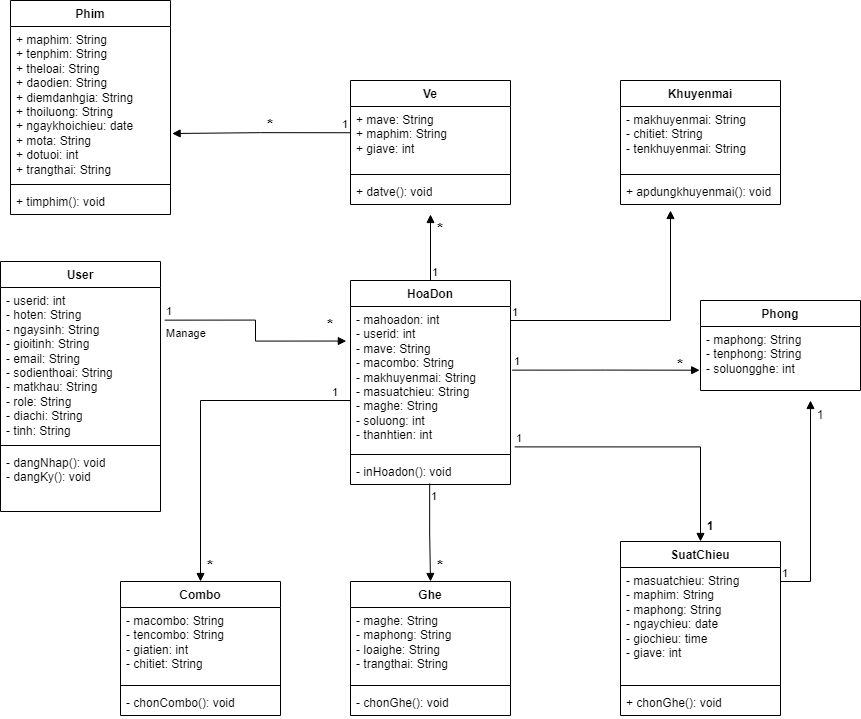

The diagram above was exported from draw.io. Its source (the exported page's mxGraphModel, read from the mxfile embedded in the PNG):
<mxGraphModel dx="1195" dy="573" grid="1" gridSize="10" guides="1" tooltips="1" connect="1" arrows="1" fold="1" page="1" pageScale="1" pageWidth="827" pageHeight="1169" math="0" shadow="0">
  <root>
    <mxCell id="0" />
    <mxCell id="1" parent="0" />
    <mxCell id="KveDySoO7m9tcOMhxMt1-13" value="User" style="swimlane;fontStyle=1;align=center;verticalAlign=top;childLayout=stackLayout;horizontal=1;startSize=26;horizontalStack=0;resizeParent=1;resizeParentMax=0;resizeLast=0;collapsible=1;marginBottom=0;whiteSpace=wrap;html=1;" vertex="1" parent="1">
      <mxGeometry x="20" y="671" width="160" height="250" as="geometry" />
    </mxCell>
    <mxCell id="KveDySoO7m9tcOMhxMt1-14" value="- userid: int&lt;br&gt;- hoten: String&lt;br&gt;- ngaysinh: String&lt;br&gt;- gioitinh: String&lt;br&gt;- email: String&lt;br&gt;- sodienthoai: String&lt;br&gt;- matkhau: String&lt;br&gt;- role: String&lt;br&gt;- diachi: String&lt;br&gt;- tinh: String" style="text;strokeColor=none;fillColor=none;align=left;verticalAlign=top;spacingLeft=4;spacingRight=4;overflow=hidden;rotatable=0;points=[[0,0.5],[1,0.5]];portConstraint=eastwest;whiteSpace=wrap;html=1;" vertex="1" parent="KveDySoO7m9tcOMhxMt1-13">
      <mxGeometry y="26" width="160" height="154" as="geometry" />
    </mxCell>
    <mxCell id="KveDySoO7m9tcOMhxMt1-15" value="" style="line;strokeWidth=1;fillColor=none;align=left;verticalAlign=middle;spacingTop=-1;spacingLeft=3;spacingRight=3;rotatable=0;labelPosition=right;points=[];portConstraint=eastwest;strokeColor=inherit;" vertex="1" parent="KveDySoO7m9tcOMhxMt1-13">
      <mxGeometry y="180" width="160" height="8" as="geometry" />
    </mxCell>
    <mxCell id="KveDySoO7m9tcOMhxMt1-16" value="- dangNhap(): void&lt;br&gt;- dangKy(): void" style="text;strokeColor=none;fillColor=none;align=left;verticalAlign=top;spacingLeft=4;spacingRight=4;overflow=hidden;rotatable=0;points=[[0,0.5],[1,0.5]];portConstraint=eastwest;whiteSpace=wrap;html=1;" vertex="1" parent="KveDySoO7m9tcOMhxMt1-13">
      <mxGeometry y="188" width="160" height="62" as="geometry" />
    </mxCell>
    <mxCell id="KveDySoO7m9tcOMhxMt1-21" value="Khuyenmai" style="swimlane;fontStyle=1;align=center;verticalAlign=top;childLayout=stackLayout;horizontal=1;startSize=26;horizontalStack=0;resizeParent=1;resizeParentMax=0;resizeLast=0;collapsible=1;marginBottom=0;whiteSpace=wrap;html=1;" vertex="1" parent="1">
      <mxGeometry x="640" y="490" width="160" height="124" as="geometry" />
    </mxCell>
    <mxCell id="KveDySoO7m9tcOMhxMt1-22" value="- makhuyenmai: String&lt;br&gt;- chitiet: String&lt;br&gt;- tenkhuyenmai: String" style="text;strokeColor=none;fillColor=none;align=left;verticalAlign=top;spacingLeft=4;spacingRight=4;overflow=hidden;rotatable=0;points=[[0,0.5],[1,0.5]];portConstraint=eastwest;whiteSpace=wrap;html=1;" vertex="1" parent="KveDySoO7m9tcOMhxMt1-21">
      <mxGeometry y="26" width="160" height="64" as="geometry" />
    </mxCell>
    <mxCell id="KveDySoO7m9tcOMhxMt1-23" value="" style="line;strokeWidth=1;fillColor=none;align=left;verticalAlign=middle;spacingTop=-1;spacingLeft=3;spacingRight=3;rotatable=0;labelPosition=right;points=[];portConstraint=eastwest;strokeColor=inherit;" vertex="1" parent="KveDySoO7m9tcOMhxMt1-21">
      <mxGeometry y="90" width="160" height="8" as="geometry" />
    </mxCell>
    <mxCell id="KveDySoO7m9tcOMhxMt1-24" value="+ apdungkhuyenmai(): void" style="text;strokeColor=none;fillColor=none;align=left;verticalAlign=top;spacingLeft=4;spacingRight=4;overflow=hidden;rotatable=0;points=[[0,0.5],[1,0.5]];portConstraint=eastwest;whiteSpace=wrap;html=1;" vertex="1" parent="KveDySoO7m9tcOMhxMt1-21">
      <mxGeometry y="98" width="160" height="26" as="geometry" />
    </mxCell>
    <mxCell id="KveDySoO7m9tcOMhxMt1-25" value="Ghe" style="swimlane;fontStyle=1;align=center;verticalAlign=top;childLayout=stackLayout;horizontal=1;startSize=26;horizontalStack=0;resizeParent=1;resizeParentMax=0;resizeLast=0;collapsible=1;marginBottom=0;whiteSpace=wrap;html=1;" vertex="1" parent="1">
      <mxGeometry x="370" y="991" width="160" height="134" as="geometry" />
    </mxCell>
    <mxCell id="KveDySoO7m9tcOMhxMt1-26" value="- maghe: String&lt;br&gt;- maphong: String&lt;br&gt;- loaighe: String&lt;br&gt;- trangthai: String" style="text;strokeColor=none;fillColor=none;align=left;verticalAlign=top;spacingLeft=4;spacingRight=4;overflow=hidden;rotatable=0;points=[[0,0.5],[1,0.5]];portConstraint=eastwest;whiteSpace=wrap;html=1;" vertex="1" parent="KveDySoO7m9tcOMhxMt1-25">
      <mxGeometry y="26" width="160" height="74" as="geometry" />
    </mxCell>
    <mxCell id="KveDySoO7m9tcOMhxMt1-27" value="" style="line;strokeWidth=1;fillColor=none;align=left;verticalAlign=middle;spacingTop=-1;spacingLeft=3;spacingRight=3;rotatable=0;labelPosition=right;points=[];portConstraint=eastwest;strokeColor=inherit;" vertex="1" parent="KveDySoO7m9tcOMhxMt1-25">
      <mxGeometry y="100" width="160" height="8" as="geometry" />
    </mxCell>
    <mxCell id="KveDySoO7m9tcOMhxMt1-28" value="- chonGhe(): void" style="text;strokeColor=none;fillColor=none;align=left;verticalAlign=top;spacingLeft=4;spacingRight=4;overflow=hidden;rotatable=0;points=[[0,0.5],[1,0.5]];portConstraint=eastwest;whiteSpace=wrap;html=1;" vertex="1" parent="KveDySoO7m9tcOMhxMt1-25">
      <mxGeometry y="108" width="160" height="26" as="geometry" />
    </mxCell>
    <mxCell id="KveDySoO7m9tcOMhxMt1-29" value="Phong" style="swimlane;fontStyle=1;align=center;verticalAlign=top;childLayout=stackLayout;horizontal=1;startSize=26;horizontalStack=0;resizeParent=1;resizeParentMax=0;resizeLast=0;collapsible=1;marginBottom=0;whiteSpace=wrap;html=1;" vertex="1" parent="1">
      <mxGeometry x="720" y="710" width="160" height="90" as="geometry" />
    </mxCell>
    <mxCell id="KveDySoO7m9tcOMhxMt1-30" value="- maphong: String&lt;br&gt;- tenphong: String&lt;br&gt;- soluongghe: int" style="text;strokeColor=none;fillColor=none;align=left;verticalAlign=top;spacingLeft=4;spacingRight=4;overflow=hidden;rotatable=0;points=[[0,0.5],[1,0.5]];portConstraint=eastwest;whiteSpace=wrap;html=1;" vertex="1" parent="KveDySoO7m9tcOMhxMt1-29">
      <mxGeometry y="26" width="160" height="64" as="geometry" />
    </mxCell>
    <mxCell id="KveDySoO7m9tcOMhxMt1-33" value="Combo" style="swimlane;fontStyle=1;align=center;verticalAlign=top;childLayout=stackLayout;horizontal=1;startSize=26;horizontalStack=0;resizeParent=1;resizeParentMax=0;resizeLast=0;collapsible=1;marginBottom=0;whiteSpace=wrap;html=1;" vertex="1" parent="1">
      <mxGeometry x="140" y="991" width="160" height="134" as="geometry" />
    </mxCell>
    <mxCell id="KveDySoO7m9tcOMhxMt1-34" value="- macombo: String&lt;br&gt;- tencombo: String&lt;br&gt;- giatien: int&lt;br&gt;- chitiet: String" style="text;strokeColor=none;fillColor=none;align=left;verticalAlign=top;spacingLeft=4;spacingRight=4;overflow=hidden;rotatable=0;points=[[0,0.5],[1,0.5]];portConstraint=eastwest;whiteSpace=wrap;html=1;" vertex="1" parent="KveDySoO7m9tcOMhxMt1-33">
      <mxGeometry y="26" width="160" height="74" as="geometry" />
    </mxCell>
    <mxCell id="KveDySoO7m9tcOMhxMt1-35" value="" style="line;strokeWidth=1;fillColor=none;align=left;verticalAlign=middle;spacingTop=-1;spacingLeft=3;spacingRight=3;rotatable=0;labelPosition=right;points=[];portConstraint=eastwest;strokeColor=inherit;" vertex="1" parent="KveDySoO7m9tcOMhxMt1-33">
      <mxGeometry y="100" width="160" height="8" as="geometry" />
    </mxCell>
    <mxCell id="KveDySoO7m9tcOMhxMt1-36" value="- chonCombo(): void" style="text;strokeColor=none;fillColor=none;align=left;verticalAlign=top;spacingLeft=4;spacingRight=4;overflow=hidden;rotatable=0;points=[[0,0.5],[1,0.5]];portConstraint=eastwest;whiteSpace=wrap;html=1;" vertex="1" parent="KveDySoO7m9tcOMhxMt1-33">
      <mxGeometry y="108" width="160" height="26" as="geometry" />
    </mxCell>
    <mxCell id="KveDySoO7m9tcOMhxMt1-37" value="HoaDon" style="swimlane;fontStyle=1;align=center;verticalAlign=top;childLayout=stackLayout;horizontal=1;startSize=26;horizontalStack=0;resizeParent=1;resizeParentMax=0;resizeLast=0;collapsible=1;marginBottom=0;whiteSpace=wrap;html=1;" vertex="1" parent="1">
      <mxGeometry x="370" y="690" width="160" height="204" as="geometry" />
    </mxCell>
    <mxCell id="KveDySoO7m9tcOMhxMt1-38" value="- mahoadon: int&lt;br&gt;- userid: int&lt;br&gt;- mave: String&lt;br&gt;- macombo: String&lt;br&gt;- makhuyenmai: String&lt;br&gt;- masuatchieu: String&lt;br&gt;- maghe: String&lt;br&gt;- soluong: int&lt;br&gt;- thanhtien: int" style="text;strokeColor=none;fillColor=none;align=left;verticalAlign=top;spacingLeft=4;spacingRight=4;overflow=hidden;rotatable=0;points=[[0,0.5],[1,0.5]];portConstraint=eastwest;whiteSpace=wrap;html=1;" vertex="1" parent="KveDySoO7m9tcOMhxMt1-37">
      <mxGeometry y="26" width="160" height="144" as="geometry" />
    </mxCell>
    <mxCell id="KveDySoO7m9tcOMhxMt1-39" value="" style="line;strokeWidth=1;fillColor=none;align=left;verticalAlign=middle;spacingTop=-1;spacingLeft=3;spacingRight=3;rotatable=0;labelPosition=right;points=[];portConstraint=eastwest;strokeColor=inherit;" vertex="1" parent="KveDySoO7m9tcOMhxMt1-37">
      <mxGeometry y="170" width="160" height="8" as="geometry" />
    </mxCell>
    <mxCell id="KveDySoO7m9tcOMhxMt1-40" value="- inHoadon(): void" style="text;strokeColor=none;fillColor=none;align=left;verticalAlign=top;spacingLeft=4;spacingRight=4;overflow=hidden;rotatable=0;points=[[0,0.5],[1,0.5]];portConstraint=eastwest;whiteSpace=wrap;html=1;" vertex="1" parent="KveDySoO7m9tcOMhxMt1-37">
      <mxGeometry y="178" width="160" height="26" as="geometry" />
    </mxCell>
    <mxCell id="KveDySoO7m9tcOMhxMt1-41" value="SuatChieu" style="swimlane;fontStyle=1;align=center;verticalAlign=top;childLayout=stackLayout;horizontal=1;startSize=26;horizontalStack=0;resizeParent=1;resizeParentMax=0;resizeLast=0;collapsible=1;marginBottom=0;whiteSpace=wrap;html=1;" vertex="1" parent="1">
      <mxGeometry x="640" y="951" width="160" height="174" as="geometry" />
    </mxCell>
    <mxCell id="KveDySoO7m9tcOMhxMt1-42" value="- masuatchieu: String&lt;br&gt;- maphim: String&lt;br&gt;- maphong: String&lt;br&gt;- ngaychieu: date&lt;br&gt;- giochieu: time&lt;br&gt;- giave: int" style="text;strokeColor=none;fillColor=none;align=left;verticalAlign=top;spacingLeft=4;spacingRight=4;overflow=hidden;rotatable=0;points=[[0,0.5],[1,0.5]];portConstraint=eastwest;whiteSpace=wrap;html=1;" vertex="1" parent="KveDySoO7m9tcOMhxMt1-41">
      <mxGeometry y="26" width="160" height="114" as="geometry" />
    </mxCell>
    <mxCell id="KveDySoO7m9tcOMhxMt1-43" value="" style="line;strokeWidth=1;fillColor=none;align=left;verticalAlign=middle;spacingTop=-1;spacingLeft=3;spacingRight=3;rotatable=0;labelPosition=right;points=[];portConstraint=eastwest;strokeColor=inherit;" vertex="1" parent="KveDySoO7m9tcOMhxMt1-41">
      <mxGeometry y="140" width="160" height="8" as="geometry" />
    </mxCell>
    <mxCell id="KveDySoO7m9tcOMhxMt1-44" value="+ chonGhe(): void" style="text;strokeColor=none;fillColor=none;align=left;verticalAlign=top;spacingLeft=4;spacingRight=4;overflow=hidden;rotatable=0;points=[[0,0.5],[1,0.5]];portConstraint=eastwest;whiteSpace=wrap;html=1;" vertex="1" parent="KveDySoO7m9tcOMhxMt1-41">
      <mxGeometry y="148" width="160" height="26" as="geometry" />
    </mxCell>
    <mxCell id="KveDySoO7m9tcOMhxMt1-45" value="Phim" style="swimlane;fontStyle=1;align=center;verticalAlign=top;childLayout=stackLayout;horizontal=1;startSize=26;horizontalStack=0;resizeParent=1;resizeParentMax=0;resizeLast=0;collapsible=1;marginBottom=0;whiteSpace=wrap;html=1;" vertex="1" parent="1">
      <mxGeometry x="30" y="410" width="160" height="214" as="geometry" />
    </mxCell>
    <mxCell id="KveDySoO7m9tcOMhxMt1-46" value="+ maphim: String&lt;br&gt;+ tenphim: String&lt;br&gt;+ theloai: String&lt;br&gt;+ daodien: String&lt;br&gt;+ diemdanhgia: String&lt;br&gt;+ thoiluong: String&lt;br&gt;+ ngaykhoichieu: date&lt;br&gt;+ mota: String&lt;br&gt;+ dotuoi: int&lt;br&gt;+ trangthai: String" style="text;strokeColor=none;fillColor=none;align=left;verticalAlign=top;spacingLeft=4;spacingRight=4;overflow=hidden;rotatable=0;points=[[0,0.5],[1,0.5]];portConstraint=eastwest;whiteSpace=wrap;html=1;" vertex="1" parent="KveDySoO7m9tcOMhxMt1-45">
      <mxGeometry y="26" width="160" height="154" as="geometry" />
    </mxCell>
    <mxCell id="KveDySoO7m9tcOMhxMt1-47" value="" style="line;strokeWidth=1;fillColor=none;align=left;verticalAlign=middle;spacingTop=-1;spacingLeft=3;spacingRight=3;rotatable=0;labelPosition=right;points=[];portConstraint=eastwest;strokeColor=inherit;" vertex="1" parent="KveDySoO7m9tcOMhxMt1-45">
      <mxGeometry y="180" width="160" height="8" as="geometry" />
    </mxCell>
    <mxCell id="KveDySoO7m9tcOMhxMt1-48" value="+ timphim(): void" style="text;strokeColor=none;fillColor=none;align=left;verticalAlign=top;spacingLeft=4;spacingRight=4;overflow=hidden;rotatable=0;points=[[0,0.5],[1,0.5]];portConstraint=eastwest;whiteSpace=wrap;html=1;" vertex="1" parent="KveDySoO7m9tcOMhxMt1-45">
      <mxGeometry y="188" width="160" height="26" as="geometry" />
    </mxCell>
    <mxCell id="KveDySoO7m9tcOMhxMt1-49" value="Ve" style="swimlane;fontStyle=1;align=center;verticalAlign=top;childLayout=stackLayout;horizontal=1;startSize=26;horizontalStack=0;resizeParent=1;resizeParentMax=0;resizeLast=0;collapsible=1;marginBottom=0;whiteSpace=wrap;html=1;" vertex="1" parent="1">
      <mxGeometry x="370" y="490" width="160" height="124" as="geometry" />
    </mxCell>
    <mxCell id="KveDySoO7m9tcOMhxMt1-50" value="+ mave: String&lt;br style=&quot;border-color: var(--border-color);&quot;&gt;+ maphim: String &lt;br style=&quot;border-color: var(--border-color);&quot;&gt;+ giave: int" style="text;strokeColor=none;fillColor=none;align=left;verticalAlign=top;spacingLeft=4;spacingRight=4;overflow=hidden;rotatable=0;points=[[0,0.5],[1,0.5]];portConstraint=eastwest;whiteSpace=wrap;html=1;" vertex="1" parent="KveDySoO7m9tcOMhxMt1-49">
      <mxGeometry y="26" width="160" height="64" as="geometry" />
    </mxCell>
    <mxCell id="KveDySoO7m9tcOMhxMt1-51" value="" style="line;strokeWidth=1;fillColor=none;align=left;verticalAlign=middle;spacingTop=-1;spacingLeft=3;spacingRight=3;rotatable=0;labelPosition=right;points=[];portConstraint=eastwest;strokeColor=inherit;" vertex="1" parent="KveDySoO7m9tcOMhxMt1-49">
      <mxGeometry y="90" width="160" height="8" as="geometry" />
    </mxCell>
    <mxCell id="KveDySoO7m9tcOMhxMt1-52" value="+ datve(): void" style="text;strokeColor=none;fillColor=none;align=left;verticalAlign=top;spacingLeft=4;spacingRight=4;overflow=hidden;rotatable=0;points=[[0,0.5],[1,0.5]];portConstraint=eastwest;whiteSpace=wrap;html=1;" vertex="1" parent="KveDySoO7m9tcOMhxMt1-49">
      <mxGeometry y="98" width="160" height="26" as="geometry" />
    </mxCell>
    <mxCell id="KveDySoO7m9tcOMhxMt1-59" value="1" style="endArrow=block;endFill=1;html=1;edgeStyle=orthogonalEdgeStyle;align=left;verticalAlign=top;rounded=0;exitX=0.495;exitY=0.963;exitDx=0;exitDy=0;exitPerimeter=0;entryX=0.5;entryY=0;entryDx=0;entryDy=0;" edge="1" parent="1" source="KveDySoO7m9tcOMhxMt1-40" target="KveDySoO7m9tcOMhxMt1-25">
      <mxGeometry x="-1" relative="1" as="geometry">
        <mxPoint x="320" y="943" as="sourcePoint" />
        <mxPoint x="480" y="943" as="targetPoint" />
      </mxGeometry>
    </mxCell>
    <mxCell id="KveDySoO7m9tcOMhxMt1-61" value="&lt;b&gt;&lt;font style=&quot;font-size: 16px;&quot;&gt;*&lt;/font&gt;&lt;/b&gt;" style="text;html=1;strokeColor=none;fillColor=none;align=center;verticalAlign=middle;whiteSpace=wrap;rounded=0;" vertex="1" parent="1">
      <mxGeometry x="430" y="961" width="60" height="30" as="geometry" />
    </mxCell>
    <mxCell id="KveDySoO7m9tcOMhxMt1-64" value="" style="endArrow=block;endFill=1;html=1;edgeStyle=orthogonalEdgeStyle;align=left;verticalAlign=top;rounded=0;exitX=1.01;exitY=0.442;exitDx=0;exitDy=0;exitPerimeter=0;entryX=-0.005;entryY=0.683;entryDx=0;entryDy=0;entryPerimeter=0;" edge="1" parent="1" source="KveDySoO7m9tcOMhxMt1-38" target="KveDySoO7m9tcOMhxMt1-30">
      <mxGeometry x="-1" relative="1" as="geometry">
        <mxPoint x="550" y="780" as="sourcePoint" />
        <mxPoint x="710" y="780" as="targetPoint" />
      </mxGeometry>
    </mxCell>
    <mxCell id="KveDySoO7m9tcOMhxMt1-65" value="1" style="edgeLabel;resizable=0;html=1;align=left;verticalAlign=bottom;" connectable="0" vertex="1" parent="KveDySoO7m9tcOMhxMt1-64">
      <mxGeometry x="-1" relative="1" as="geometry" />
    </mxCell>
    <mxCell id="KveDySoO7m9tcOMhxMt1-66" value="&lt;b&gt;&lt;font style=&quot;font-size: 16px;&quot;&gt;*&lt;/font&gt;&lt;/b&gt;" style="text;html=1;strokeColor=none;fillColor=none;align=center;verticalAlign=middle;whiteSpace=wrap;rounded=0;" vertex="1" parent="1">
      <mxGeometry x="670" y="760" width="60" height="30" as="geometry" />
    </mxCell>
    <mxCell id="KveDySoO7m9tcOMhxMt1-67" value="" style="endArrow=block;endFill=1;html=1;edgeStyle=orthogonalEdgeStyle;align=left;verticalAlign=top;rounded=0;exitX=1.026;exitY=0.975;exitDx=0;exitDy=0;exitPerimeter=0;" edge="1" parent="1" source="KveDySoO7m9tcOMhxMt1-38" target="KveDySoO7m9tcOMhxMt1-41">
      <mxGeometry x="-1" relative="1" as="geometry">
        <mxPoint x="610" y="860" as="sourcePoint" />
        <mxPoint x="770" y="860" as="targetPoint" />
      </mxGeometry>
    </mxCell>
    <mxCell id="KveDySoO7m9tcOMhxMt1-68" value="1" style="edgeLabel;resizable=0;html=1;align=left;verticalAlign=bottom;" connectable="0" vertex="1" parent="KveDySoO7m9tcOMhxMt1-67">
      <mxGeometry x="-1" relative="1" as="geometry" />
    </mxCell>
    <mxCell id="KveDySoO7m9tcOMhxMt1-69" value="&lt;b&gt;&lt;font style=&quot;font-size: 12px;&quot;&gt;1&lt;/font&gt;&lt;/b&gt;" style="text;html=1;strokeColor=none;fillColor=none;align=center;verticalAlign=middle;whiteSpace=wrap;rounded=0;" vertex="1" parent="1">
      <mxGeometry x="700" y="921" width="60" height="30" as="geometry" />
    </mxCell>
    <mxCell id="KveDySoO7m9tcOMhxMt1-70" value="" style="endArrow=block;endFill=1;html=1;edgeStyle=orthogonalEdgeStyle;align=left;verticalAlign=top;rounded=0;entryX=0.5;entryY=0;entryDx=0;entryDy=0;exitX=0;exitY=0.653;exitDx=0;exitDy=0;exitPerimeter=0;" edge="1" parent="1" source="KveDySoO7m9tcOMhxMt1-38" target="KveDySoO7m9tcOMhxMt1-33">
      <mxGeometry x="-1" relative="1" as="geometry">
        <mxPoint x="340" y="810" as="sourcePoint" />
        <mxPoint x="500" y="810" as="targetPoint" />
      </mxGeometry>
    </mxCell>
    <mxCell id="KveDySoO7m9tcOMhxMt1-71" value="1" style="edgeLabel;resizable=0;html=1;align=left;verticalAlign=bottom;" connectable="0" vertex="1" parent="KveDySoO7m9tcOMhxMt1-70">
      <mxGeometry x="-1" relative="1" as="geometry">
        <mxPoint x="-20" as="offset" />
      </mxGeometry>
    </mxCell>
    <mxCell id="KveDySoO7m9tcOMhxMt1-72" value="&lt;b&gt;&lt;font style=&quot;font-size: 16px;&quot;&gt;*&lt;/font&gt;&lt;/b&gt;" style="text;html=1;strokeColor=none;fillColor=none;align=center;verticalAlign=middle;whiteSpace=wrap;rounded=0;" vertex="1" parent="1">
      <mxGeometry x="200" y="961" width="60" height="30" as="geometry" />
    </mxCell>
    <mxCell id="KveDySoO7m9tcOMhxMt1-75" value="" style="endArrow=block;endFill=1;html=1;edgeStyle=orthogonalEdgeStyle;align=left;verticalAlign=top;rounded=0;exitX=0.5;exitY=0;exitDx=0;exitDy=0;" edge="1" parent="1" source="KveDySoO7m9tcOMhxMt1-37">
      <mxGeometry x="-1" relative="1" as="geometry">
        <mxPoint x="300" y="664" as="sourcePoint" />
        <mxPoint x="450" y="624" as="targetPoint" />
      </mxGeometry>
    </mxCell>
    <mxCell id="KveDySoO7m9tcOMhxMt1-76" value="1" style="edgeLabel;resizable=0;html=1;align=left;verticalAlign=bottom;" connectable="0" vertex="1" parent="KveDySoO7m9tcOMhxMt1-75">
      <mxGeometry x="-1" relative="1" as="geometry" />
    </mxCell>
    <mxCell id="KveDySoO7m9tcOMhxMt1-77" value="&lt;b&gt;&lt;font style=&quot;font-size: 16px;&quot;&gt;*&lt;/font&gt;&lt;/b&gt;" style="text;html=1;strokeColor=none;fillColor=none;align=center;verticalAlign=middle;whiteSpace=wrap;rounded=0;" vertex="1" parent="1">
      <mxGeometry x="430" y="624" width="60" height="30" as="geometry" />
    </mxCell>
    <mxCell id="KveDySoO7m9tcOMhxMt1-80" value="Manage" style="endArrow=block;endFill=1;html=1;edgeStyle=orthogonalEdgeStyle;align=left;verticalAlign=top;rounded=0;exitX=1.026;exitY=0.212;exitDx=0;exitDy=0;exitPerimeter=0;entryX=-0.026;entryY=0.24;entryDx=0;entryDy=0;entryPerimeter=0;" edge="1" parent="1" source="KveDySoO7m9tcOMhxMt1-14" target="KveDySoO7m9tcOMhxMt1-38">
      <mxGeometry x="-1" relative="1" as="geometry">
        <mxPoint x="340" y="710" as="sourcePoint" />
        <mxPoint x="500" y="710" as="targetPoint" />
      </mxGeometry>
    </mxCell>
    <mxCell id="KveDySoO7m9tcOMhxMt1-81" value="1" style="edgeLabel;resizable=0;html=1;align=left;verticalAlign=bottom;" connectable="0" vertex="1" parent="KveDySoO7m9tcOMhxMt1-80">
      <mxGeometry x="-1" relative="1" as="geometry" />
    </mxCell>
    <mxCell id="KveDySoO7m9tcOMhxMt1-85" value="&lt;b&gt;&lt;font style=&quot;font-size: 16px;&quot;&gt;*&lt;/font&gt;&lt;/b&gt;" style="text;html=1;strokeColor=none;fillColor=none;align=center;verticalAlign=middle;whiteSpace=wrap;rounded=0;" vertex="1" parent="1">
      <mxGeometry x="320" y="720" width="60" height="30" as="geometry" />
    </mxCell>
    <mxCell id="KveDySoO7m9tcOMhxMt1-86" value="" style="endArrow=block;endFill=1;html=1;edgeStyle=orthogonalEdgeStyle;align=left;verticalAlign=top;rounded=0;" edge="1" parent="1">
      <mxGeometry x="-1" relative="1" as="geometry">
        <mxPoint x="530" y="730" as="sourcePoint" />
        <mxPoint x="690" y="620" as="targetPoint" />
      </mxGeometry>
    </mxCell>
    <mxCell id="KveDySoO7m9tcOMhxMt1-87" value="1" style="edgeLabel;resizable=0;html=1;align=left;verticalAlign=bottom;" connectable="0" vertex="1" parent="KveDySoO7m9tcOMhxMt1-86">
      <mxGeometry x="-1" relative="1" as="geometry" />
    </mxCell>
    <mxCell id="KveDySoO7m9tcOMhxMt1-89" value="" style="endArrow=block;endFill=1;html=1;edgeStyle=orthogonalEdgeStyle;align=left;verticalAlign=top;rounded=0;entryX=1.01;entryY=0.695;entryDx=0;entryDy=0;entryPerimeter=0;exitX=0;exitY=0.41;exitDx=0;exitDy=0;exitPerimeter=0;" edge="1" parent="1" source="KveDySoO7m9tcOMhxMt1-50" target="KveDySoO7m9tcOMhxMt1-46">
      <mxGeometry x="-1" relative="1" as="geometry">
        <mxPoint x="340" y="710" as="sourcePoint" />
        <mxPoint x="500" y="710" as="targetPoint" />
      </mxGeometry>
    </mxCell>
    <mxCell id="KveDySoO7m9tcOMhxMt1-90" value="1" style="edgeLabel;resizable=0;html=1;align=left;verticalAlign=bottom;" connectable="0" vertex="1" parent="KveDySoO7m9tcOMhxMt1-89">
      <mxGeometry x="-1" relative="1" as="geometry">
        <mxPoint x="-10" as="offset" />
      </mxGeometry>
    </mxCell>
    <mxCell id="KveDySoO7m9tcOMhxMt1-91" value="&lt;b&gt;&lt;font style=&quot;font-size: 16px;&quot;&gt;*&lt;/font&gt;&lt;/b&gt;" style="text;html=1;strokeColor=none;fillColor=none;align=center;verticalAlign=middle;whiteSpace=wrap;rounded=0;" vertex="1" parent="1">
      <mxGeometry x="260" y="520" width="60" height="30" as="geometry" />
    </mxCell>
    <mxCell id="KveDySoO7m9tcOMhxMt1-92" value="" style="endArrow=block;endFill=1;html=1;edgeStyle=orthogonalEdgeStyle;align=left;verticalAlign=top;rounded=0;" edge="1" parent="1">
      <mxGeometry x="-1" relative="1" as="geometry">
        <mxPoint x="800" y="991" as="sourcePoint" />
        <mxPoint x="830" y="810" as="targetPoint" />
      </mxGeometry>
    </mxCell>
    <mxCell id="KveDySoO7m9tcOMhxMt1-93" value="1" style="edgeLabel;resizable=0;html=1;align=left;verticalAlign=bottom;" connectable="0" vertex="1" parent="KveDySoO7m9tcOMhxMt1-92">
      <mxGeometry x="-1" relative="1" as="geometry" />
    </mxCell>
    <mxCell id="KveDySoO7m9tcOMhxMt1-94" value="&lt;font style=&quot;font-size: 12px;&quot;&gt;1&lt;/font&gt;" style="text;html=1;strokeColor=none;fillColor=none;align=center;verticalAlign=middle;whiteSpace=wrap;rounded=0;" vertex="1" parent="1">
      <mxGeometry x="810" y="810" width="60" height="30" as="geometry" />
    </mxCell>
  </root>
</mxGraphModel>